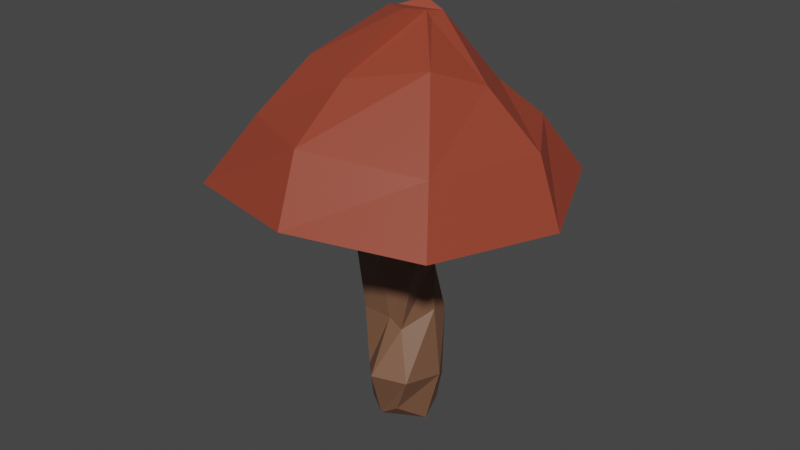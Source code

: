 # Source: Mushroom2.blend  (saved by Blender 3.3.6; exported with 4.5.12 LTS)
import bpy
from mathutils import Matrix  # noqa: F401  (used for matrix-valued properties, if any)

bpy.ops.wm.read_factory_settings(use_empty=True)
scene = bpy.context.scene
scene.name = 'Scene'

# ---- collections
col_collection = bpy.data.collections.new('Collection'); scene.collection.children.link(col_collection)

# ---- materials (node trees are filled in below, after node groups)
mat_material_001 = bpy.data.materials.new('Material.001')
mat_material_001.use_transparent_shadow = False
mat_material_002 = bpy.data.materials.new('Material.002')
mat_material_002.use_transparent_shadow = False

# ---- material node trees
mat_material_001.use_nodes = True; mat_material_001.node_tree.nodes.clear()
_N = mat_material_001.node_tree.nodes; _L = mat_material_001.node_tree.links
n0 = _N.new('ShaderNodeBsdfPrincipled'); n0.name = 'Principled BSDF'; n0.location = (10, 300)
n0.distribution = 'GGX'
n0.subsurface_method = 'RANDOM_WALK_SKIN'
n0.inputs[0].default_value = (0.305, 0.05106, 0.02581, 1.0)
n0.inputs[3].default_value = 1.45
n0.inputs[27].default_value = (0.0, 0.0, 0.0, 1.0)
n0.inputs[28].default_value = 1.0
n1 = _N.new('ShaderNodeOutputMaterial'); n1.name = 'Material Output'; n1.location = (300, 300)
_L.new(n0.outputs[0], n1.inputs[0])
n1.is_active_output = True
mat_material_002.use_nodes = True; mat_material_002.node_tree.nodes.clear()
_N = mat_material_002.node_tree.nodes; _L = mat_material_002.node_tree.links
n0 = _N.new('ShaderNodeBsdfPrincipled'); n0.name = 'Principled BSDF'; n0.location = (10, 300)
n0.distribution = 'GGX'
n0.subsurface_method = 'RANDOM_WALK_SKIN'
n0.inputs[0].default_value = (0.1924, 0.0921, 0.05221, 1.0)
n0.inputs[3].default_value = 1.45
n0.inputs[27].default_value = (0.0, 0.0, 0.0, 1.0)
n0.inputs[28].default_value = 1.0
n1 = _N.new('ShaderNodeOutputMaterial'); n1.name = 'Material Output'; n1.location = (300, 300)
_L.new(n0.outputs[0], n1.inputs[0])
n1.is_active_output = True

# ---- world
world_world = bpy.data.worlds.new('World'); scene.world = world_world
world_world.use_nodes = True; world_world.node_tree.nodes.clear()
_N = world_world.node_tree.nodes; _L = world_world.node_tree.links
n0 = _N.new('ShaderNodeOutputWorld'); n0.name = 'World Output'; n0.location = (300, 300)
n1 = _N.new('ShaderNodeBackground'); n1.name = 'Background'; n1.location = (10, 300)
n1.inputs[0].default_value = (0.05088, 0.05088, 0.05088, 1.0)
_L.new(n1.outputs[0], n0.inputs[0])
n0.is_active_output = True
world_world.color = (0.05088, 0.05088, 0.05088)
world_world.use_sun_shadow = False
world_world.sun_shadow_jitter_overblur = 0.0

# ---- meshes
me_circle_001 = bpy.data.meshes.new('Circle.001')
me_circle_001.from_pydata([(0.07299, 1.051, 0.05123), (-0.592, 0.2041, 0.08075), (-0.7186, -0.2853, -0.109), (-0.9767, -0.3538, -0.04824), (-0.3037, -0.7623, -0.2108), (0.4073, -0.8617, 0.3216), (0.7722, 0.06491, -0.3581), (0.6563, 0.7488, 0.005967), (-0.05289, 1.29, 1.675), (-0.7797, 0.8598, 1.357), (-0.9596, -0.5331, 1.378), (-0.7348, -0.7878, 1.433), (-0.1522, -1.383, 1.525), (0.9072, -1.048, 1.516), (1.16, 0.2098, 1.327), (0.8786, 0.6994, 1.025), (-0.08071, 0.877, 3.163), (-0.4143, 0.6451, 3.451), (-1.145, 0.2279, 3.46), (-0.8702, -0.7752, 3.373), (0.06653, -0.7836, 3.367), (0.2945, -0.5309, 2.899), (0.9498, 0.1831, 3.524), (0.8156, 0.8614, 3.195), (0.3887, 0.6543, 5.343), (-0.7817, 0.737, 5.311), (-1.047, 0.02501, 5.236), (-1.088, -0.884, 5.452), (-0.05652, -1.064, 5.306), (0.9766, -0.8399, 5.099), (1.061, 0.01404, 5.21), (0.5317, 0.5059, 5.185), (0.2145, -1.511, 6.727), (-0.6267, -0.9066, 7.288), (-1.357, -0.3549, 6.909), (-0.8674, 0.8495, 7.129), (0.03375, 0.9937, 6.951), (0.6307, -1.253, 6.978), (1.293, -0.4778, 6.915), (0.933, 0.6667, 7.029), (0.3337, -5.26, 8.009), (-3.8, -4.038, 7.654), (-5.197, -0.457, 7.093), (-3.426, 3.848, 7.442), (0.3623, 4.915, 7.555), (3.996, -4.077, 7.89), (5.087, -0.05972, 7.493), (3.588, 3.445, 7.665), (0.003686, -4.249, 9.769), (-2.524, -3.089, 9.705), (-3.902, -0.4678, 9.417), (-2.973, 2.856, 9.441), (0.2295, 3.667, 8.63), (3.259, -3.097, 9.479), (4.118, 0.3592, 9.259), (2.874, 2.367, 9.404), (0.01696, -2.461, 11.09), (-1.949, -1.592, 11.08), (-2.382, -0.0187, 10.9), (-1.762, 1.462, 10.48), (-0.01006, 2.03, 10.52), (2.023, -1.516, 11.46), (2.679, -0.0239, 10.83), (1.864, 1.664, 10.38), (0.3991, -0.533, 12.52), (-0.567, -0.01701, 12.34), (-0.4159, 0.1997, 12.32), (-0.125, 0.7065, 12.25), (0.08923, 0.7366, 12.5), (0.5843, 0.1158, 12.37), (0.7736, 0.1009, 12.16), (0.6877, 0.691, 12.25)], [], [(1, 0, 7, 6, 5, 4, 3, 2), (14, 15, 23, 22), (7, 0, 8, 15), (5, 6, 14, 13), (3, 4, 12, 11), (1, 2, 10, 9), (6, 7, 15, 14), (4, 5, 13, 12), (2, 3, 11, 10), (0, 1, 9, 8), (21, 22, 30, 29), (12, 13, 21, 20), (10, 11, 19, 18), (8, 9, 17, 16), (15, 8, 16, 23), (13, 14, 22, 21), (11, 12, 20, 19), (9, 10, 18, 17), (29, 30, 38, 37), (19, 20, 28, 27), (17, 18, 26, 25), (22, 23, 31, 30), (20, 21, 29, 28), (18, 19, 27, 26), (16, 17, 25, 24), (23, 16, 24, 31), (30, 31, 39, 38), (27, 28, 32, 33), (38, 39, 47, 46), (25, 26, 34, 35), (28, 29, 37, 32), (26, 27, 33, 34), (24, 25, 35, 36), (31, 24, 36, 39), (41, 40, 48, 49), (33, 32, 40, 41), (36, 35, 43, 44), (32, 37, 45, 40), (37, 38, 46, 45), (35, 34, 42, 43), (39, 36, 44, 47), (34, 33, 41, 42), (48, 53, 61, 56), (44, 43, 51, 52), (42, 41, 49, 50), (46, 47, 55, 54), (45, 46, 54, 53), (43, 42, 50, 51), (47, 44, 52, 55), (40, 45, 53, 48), (61, 62, 70, 69), (49, 48, 56, 57), (52, 51, 59, 60), (50, 49, 57, 58), (54, 55, 63, 62), (53, 54, 62, 61), (51, 50, 58, 59), (55, 52, 60, 63), (67, 66, 65, 64, 69, 70, 71, 68), (59, 58, 66, 67), (63, 60, 68, 71), (56, 61, 69, 64), (57, 56, 64, 65), (60, 59, 67, 68), (58, 57, 65, 66), (62, 63, 71, 70)])
me_circle_001.polygons.foreach_set('material_index', [1, 1, 1, 1, 1, 1, 1, 1, 1, 1, 1, 1, 1, 1, 1, 1, 1, 1, 1, 1, 1, 1, 1, 1, 1, 1, 1, 1, 0, 1, 1, 1, 1, 1, 0, 0, 0, 0, 0, 0, 0, 0, 0, 0, 0, 0, 0, 0, 0, 0, 0, 0, 0, 0, 0, 0, 0, 0, 0, 0, 0, 0, 0, 0, 0, 0])
_uv = me_circle_001.uv_layers.new(name='UVMap')
_uv.uv.foreach_set('vector', [0.0, 0.0, 0.0, 0.0, 0.0, 0.0, 0.0, 0.0, 0.0, 0.0, 0.0, 0.0, 0.0, 0.0, 0.0, 0.0, 0.0, 0.0, 0.0, 0.0, 0.0, 0.0, 0.0, 0.0, 0.0, 0.0, 0.0, 0.0, 0.0, 0.0, 0.0, 0.0, 0.0, 0.0, 0.0, 0.0, 0.0, 0.0, 0.0, 0.0, 0.0, 0.0, 0.0, 0.0, 0.0, 0.0, 0.0, 0.0, 0.0, 0.0, 0.0, 0.0, 0.0, 0.0, 0.0, 0.0, 0.0, 0.0, 0.0, 0.0, 0.0, 0.0, 0.0, 0.0, 0.0, 0.0, 0.0, 0.0, 0.0, 0.0, 0.0, 0.0, 0.0, 0.0, 0.0, 0.0, 0.0, 0.0, 0.0, 0.0, 0.0, 0.0, 0.0, 0.0, 0.0, 0.0, 0.0, 0.0, 0.0, 0.0, 0.0, 0.0, 0.0, 0.0, 0.0, 0.0, 0.0, 0.0, 0.0, 0.0, 0.0, 0.0, 0.0, 0.0, 0.0, 0.0, 0.0, 0.0, 0.0, 0.0, 0.0, 0.0, 0.0, 0.0, 0.0, 0.0, 0.0, 0.0, 0.0, 0.0, 0.0, 0.0, 0.0, 0.0, 0.0, 0.0, 0.0, 0.0, 0.0, 0.0, 0.0, 0.0, 0.0, 0.0, 0.0, 0.0, 0.0, 0.0, 0.0, 0.0, 0.0, 0.0, 0.0, 0.0, 0.0, 0.0, 0.0, 0.0, 0.0, 0.0, 0.0, 0.0, 0.0, 0.0, 0.0, 0.0, 0.0, 0.0, 0.0, 0.0, 0.0, 0.0, 0.0, 0.0, 0.0, 0.0, 0.0, 0.0, 0.0, 0.0, 0.0, 0.0, 0.0, 0.0, 0.0, 0.0, 0.0, 0.0, 0.0, 0.0, 0.0, 0.0, 0.0, 0.0, 0.0, 0.0, 0.0, 0.0, 0.0, 0.0, 0.0, 0.0, 0.0, 0.0, 0.0, 0.0, 0.0, 0.0, 0.0, 0.0, 0.0, 0.0, 0.0, 0.0, 0.0, 0.0, 0.0, 0.0, 0.0, 0.0, 0.0, 0.0, 0.0, 0.0, 0.0, 0.0, 0.0, 0.0, 0.0, 0.0, 0.0, 0.0, 0.0, 0.0, 0.0, 0.0, 0.0, 0.0, 0.0, 0.0, 0.0, 0.0, 0.0, 0.0, 0.0, 0.0, 0.0, 0.0, 0.0, 0.0, 0.0, 0.0, 0.0, 0.0, 0.0, 0.0, 0.0, 0.0, 0.0, 0.0, 0.0, 0.0, 0.0, 0.0, 0.0, 0.0, 0.0, 0.0, 0.0, 0.0, 0.0, 0.0, 0.0, 0.0, 0.0, 0.0, 0.0, 0.0, 0.0, 0.0, 0.0, 0.0, 0.0, 0.0, 0.0, 0.0, 0.0, 0.0, 0.0, 0.0, 0.0, 0.0, 0.0, 0.0, 0.0, 0.0, 0.0, 0.0, 0.0, 0.0, 0.0, 0.0, 0.0, 0.0, 0.0, 0.0, 0.0, 0.0, 0.0, 0.0, 0.0, 0.0, 0.0, 0.0, 0.0, 0.0, 0.0, 0.0, 0.0, 0.0, 0.0, 0.0, 0.0, 0.0, 0.0, 0.0, 0.0, 0.0, 0.0, 0.0, 0.0, 0.0, 0.0, 0.0, 0.0, 0.0, 0.0, 0.0, 0.0, 0.0, 0.0, 0.0, 0.0, 0.0, 0.0, 0.0, 0.0, 0.0, 0.0, 0.0, 0.0, 0.0, 0.0, 0.0, 0.0, 0.0, 0.0, 0.0, 0.0, 0.0, 0.0, 0.0, 0.0, 0.0, 0.0, 0.0, 0.0, 0.0, 0.0, 0.0, 0.0, 0.0, 0.0, 0.0, 0.0, 0.0, 0.0, 0.0, 0.0, 0.0, 0.0, 0.0, 0.0, 0.0, 0.0, 0.0, 0.0, 0.0, 0.0, 0.0, 0.0, 0.0, 0.0, 0.0, 0.0, 0.0, 0.0, 0.0, 0.0, 0.0, 0.0, 0.0, 0.0, 0.0, 0.0, 0.0, 0.0, 0.0, 0.0, 0.0, 0.0, 0.0, 0.0, 0.0, 0.0, 0.0, 0.0, 0.0, 0.0, 0.0, 0.0, 0.0, 0.0, 0.0, 0.0, 0.0, 0.0, 0.0, 0.0, 0.0, 0.0, 0.0, 0.0, 0.0, 0.0, 0.0, 0.0, 0.0, 0.0, 0.0, 0.0, 0.0, 0.0, 0.0, 0.0, 0.0, 0.0, 0.0, 0.0, 0.0, 0.0, 0.0, 0.0, 0.0, 0.0, 0.0, 0.0, 0.0, 0.0, 0.0, 0.0, 0.0, 0.0, 0.0, 0.0, 0.0, 0.0, 0.0, 0.0, 0.0, 0.0, 0.0, 0.0, 0.0, 0.0, 0.0, 0.0, 0.0, 0.0, 0.0, 0.0, 0.0, 0.0, 0.0, 0.0, 0.0, 0.0, 0.0, 0.0, 0.0, 0.0, 0.0, 0.0, 0.0, 0.0, 0.0, 0.0, 0.0, 0.0, 0.0, 0.0, 0.0, 0.0, 0.0, 0.0, 0.0, 0.0, 0.0, 0.0, 0.0, 0.0, 0.0, 0.0, 0.0, 0.0, 0.0, 0.0, 0.0, 0.0, 0.0, 0.0, 0.0, 0.0, 0.0, 0.0, 0.0, 0.0, 0.0, 0.0, 0.0, 0.0, 0.0, 0.0, 0.0, 0.0, 0.0, 0.0, 0.0, 0.0, 0.0, 0.0, 0.0, 0.0, 0.0, 0.0, 0.0, 0.0, 0.0, 0.0, 0.0, 0.0, 0.0, 0.0, 0.0])
me_circle_001.materials.append(mat_material_001)
me_circle_001.materials.append(mat_material_002)
me_circle_001.update()

# ---- objects
ob_circle_001 = bpy.data.objects.new('Circle.001', me_circle_001)

# ---- transforms, parenting, visibility, modifiers, constraints
ob_circle_001.location = (0.0, -0.005787, 0.0)
ob_circle_001.scale = (0.07656, 0.07656, 0.07656)

# ---- collection membership
col_collection.objects.link(ob_circle_001)

# ---- scene / render settings (as saved in the file)
scene.frame_start = 1; scene.frame_end = 250; scene.frame_set(1)
scene.render.engine = 'BLENDER_EEVEE_NEXT'
scene.cycles.sampling_pattern = 'TABULATED_SOBOL'
scene.cycles.use_light_tree = False
scene.view_settings.view_transform = 'Filmic'
bpy.context.view_layer.update()

# ---- added for rendering (the .blend has no active camera and no usable light): camera, sun
cam_auto = bpy.data.cameras.new('AutoCamera')
cam_auto.lens = 50.0
cam_auto.sensor_width = 36.0
cam_auto.clip_end = 1000.0
ob_auto_camera = bpy.data.objects.new('AutoCamera', cam_auto)
scene.collection.objects.link(ob_auto_camera)
ob_auto_camera.location = (1.36781, -1.66546, 1.56323)
ob_auto_camera.rotation_euler = (1.09748, -7.21219e-08, 0.694738)
scene.camera = ob_auto_camera
light_auto_sun = bpy.data.lights.new('AutoSun', 'SUN')
light_auto_sun.energy = 3.0
light_auto_sun.angle = 0.0523599
ob_auto_sun = bpy.data.objects.new('AutoSun', light_auto_sun)
scene.collection.objects.link(ob_auto_sun)
ob_auto_sun.rotation_euler = (0.872665, 0.174533, 0.523599)
bpy.context.view_layer.update()
